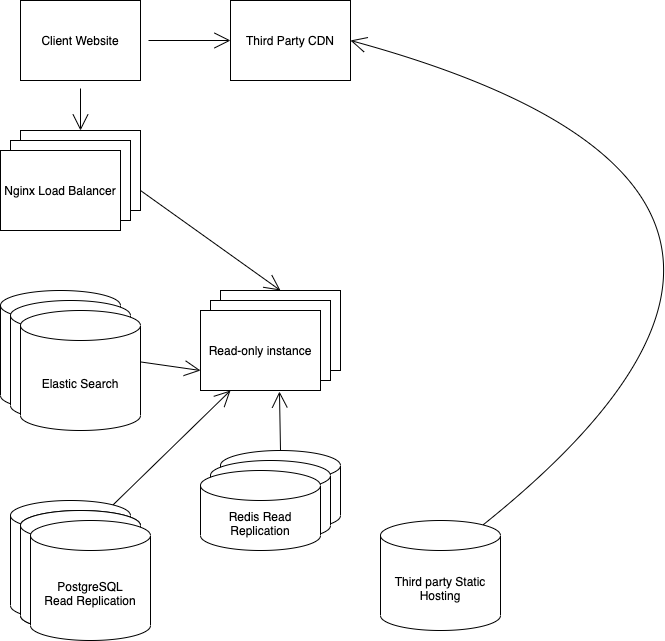

The diagram above was exported from draw.io. Its source (the exported page's mxGraphModel, read from the mxfile embedded in the PNG):
<mxGraphModel dx="1426" dy="744" grid="1" gridSize="10" guides="1" tooltips="1" connect="1" arrows="1" fold="1" page="1" pageScale="1" pageWidth="827" pageHeight="1169" math="0" shadow="0">
  <root>
    <mxCell id="0" />
    <mxCell id="1" parent="0" />
    <mxCell id="2CRp1B0o3a5YL8k344Qp-1" style="edgeStyle=none;curved=1;rounded=0;orthogonalLoop=1;jettySize=auto;html=1;entryX=0.5;entryY=0;entryDx=0;entryDy=0;endArrow=open;startSize=14;endSize=14;sourcePerimeterSpacing=8;targetPerimeterSpacing=8;" parent="1" source="2CRp1B0o3a5YL8k344Qp-3" target="2CRp1B0o3a5YL8k344Qp-7" edge="1">
      <mxGeometry relative="1" as="geometry" />
    </mxCell>
    <mxCell id="qDj4sVusDRiETrM3uN91-7" style="edgeStyle=none;curved=1;rounded=0;orthogonalLoop=1;jettySize=auto;html=1;entryX=0;entryY=0.5;entryDx=0;entryDy=0;endArrow=open;startSize=14;endSize=14;sourcePerimeterSpacing=8;targetPerimeterSpacing=8;" parent="1" source="2CRp1B0o3a5YL8k344Qp-3" target="qDj4sVusDRiETrM3uN91-4" edge="1">
      <mxGeometry relative="1" as="geometry" />
    </mxCell>
    <mxCell id="2CRp1B0o3a5YL8k344Qp-3" value="Client Website" style="rounded=0;whiteSpace=wrap;html=1;hachureGap=4;pointerEvents=0;" parent="1" vertex="1">
      <mxGeometry x="240" y="70" width="120" height="80" as="geometry" />
    </mxCell>
    <mxCell id="2CRp1B0o3a5YL8k344Qp-5" style="edgeStyle=none;curved=1;rounded=0;orthogonalLoop=1;jettySize=auto;html=1;exitX=1;exitY=0.75;exitDx=0;exitDy=0;entryX=0.5;entryY=0;entryDx=0;entryDy=0;endArrow=open;startSize=14;endSize=14;sourcePerimeterSpacing=8;targetPerimeterSpacing=8;" parent="1" source="2CRp1B0o3a5YL8k344Qp-7" target="2CRp1B0o3a5YL8k344Qp-13" edge="1">
      <mxGeometry relative="1" as="geometry" />
    </mxCell>
    <mxCell id="2CRp1B0o3a5YL8k344Qp-7" value="Load Balancer" style="rounded=0;whiteSpace=wrap;html=1;hachureGap=4;pointerEvents=0;" parent="1" vertex="1">
      <mxGeometry x="240" y="200" width="120" height="80" as="geometry" />
    </mxCell>
    <mxCell id="2CRp1B0o3a5YL8k344Qp-8" value="Load Balancer" style="rounded=0;whiteSpace=wrap;html=1;hachureGap=4;pointerEvents=0;" parent="1" vertex="1">
      <mxGeometry x="230" y="210" width="120" height="80" as="geometry" />
    </mxCell>
    <mxCell id="2CRp1B0o3a5YL8k344Qp-11" value="Nginx Load Balancer" style="rounded=0;whiteSpace=wrap;html=1;hachureGap=4;pointerEvents=0;" parent="1" vertex="1">
      <mxGeometry x="220" y="220" width="120" height="80" as="geometry" />
    </mxCell>
    <mxCell id="2CRp1B0o3a5YL8k344Qp-13" value="Read-only instance" style="rounded=0;whiteSpace=wrap;html=1;hachureGap=4;pointerEvents=0;" parent="1" vertex="1">
      <mxGeometry x="440" y="360" width="120" height="80" as="geometry" />
    </mxCell>
    <mxCell id="2CRp1B0o3a5YL8k344Qp-24" style="edgeStyle=none;curved=1;rounded=0;orthogonalLoop=1;jettySize=auto;html=1;entryX=0;entryY=0.75;entryDx=0;entryDy=0;endArrow=open;startSize=14;endSize=14;sourcePerimeterSpacing=8;targetPerimeterSpacing=8;" parent="1" source="2CRp1B0o3a5YL8k344Qp-25" target="2CRp1B0o3a5YL8k344Qp-34" edge="1">
      <mxGeometry relative="1" as="geometry" />
    </mxCell>
    <mxCell id="2CRp1B0o3a5YL8k344Qp-25" value="Elastic Search" style="shape=cylinder3;whiteSpace=wrap;html=1;boundedLbl=1;backgroundOutline=1;size=15;hachureGap=4;pointerEvents=0;" parent="1" vertex="1">
      <mxGeometry x="220" y="360" width="120" height="120" as="geometry" />
    </mxCell>
    <mxCell id="2CRp1B0o3a5YL8k344Qp-28" style="edgeStyle=none;curved=1;rounded=0;orthogonalLoop=1;jettySize=auto;html=1;entryX=0.25;entryY=1;entryDx=0;entryDy=0;endArrow=open;startSize=14;endSize=14;sourcePerimeterSpacing=8;targetPerimeterSpacing=8;exitX=0.855;exitY=0;exitDx=0;exitDy=4.35;exitPerimeter=0;" parent="1" source="2CRp1B0o3a5YL8k344Qp-29" target="2CRp1B0o3a5YL8k344Qp-34" edge="1">
      <mxGeometry relative="1" as="geometry" />
    </mxCell>
    <mxCell id="2CRp1B0o3a5YL8k344Qp-29" value="PostgreSQL&lt;br&gt;Read Replication" style="shape=cylinder3;whiteSpace=wrap;html=1;boundedLbl=1;backgroundOutline=1;size=15;hachureGap=4;pointerEvents=0;" parent="1" vertex="1">
      <mxGeometry x="230" y="570" width="120" height="120" as="geometry" />
    </mxCell>
    <mxCell id="2CRp1B0o3a5YL8k344Qp-30" value="PostgreSQL&lt;br&gt;Read Replication" style="shape=cylinder3;whiteSpace=wrap;html=1;boundedLbl=1;backgroundOutline=1;size=15;hachureGap=4;pointerEvents=0;" parent="1" vertex="1">
      <mxGeometry x="240" y="580" width="120" height="120" as="geometry" />
    </mxCell>
    <mxCell id="2CRp1B0o3a5YL8k344Qp-31" value="PostgreSQL&lt;br&gt;Read Replication" style="shape=cylinder3;whiteSpace=wrap;html=1;boundedLbl=1;backgroundOutline=1;size=15;hachureGap=4;pointerEvents=0;" parent="1" vertex="1">
      <mxGeometry x="240" y="580" width="120" height="120" as="geometry" />
    </mxCell>
    <mxCell id="2CRp1B0o3a5YL8k344Qp-32" value="PostgreSQL&lt;br&gt;Read Replication" style="shape=cylinder3;whiteSpace=wrap;html=1;boundedLbl=1;backgroundOutline=1;size=15;hachureGap=4;pointerEvents=0;" parent="1" vertex="1">
      <mxGeometry x="250" y="590" width="120" height="120" as="geometry" />
    </mxCell>
    <mxCell id="2CRp1B0o3a5YL8k344Qp-33" value="Read-only instance" style="rounded=0;whiteSpace=wrap;html=1;hachureGap=4;pointerEvents=0;" parent="1" vertex="1">
      <mxGeometry x="430" y="370" width="120" height="80" as="geometry" />
    </mxCell>
    <mxCell id="2CRp1B0o3a5YL8k344Qp-34" value="Read-only instance" style="rounded=0;whiteSpace=wrap;html=1;hachureGap=4;pointerEvents=0;" parent="1" vertex="1">
      <mxGeometry x="420" y="380" width="120" height="80" as="geometry" />
    </mxCell>
    <mxCell id="2CRp1B0o3a5YL8k344Qp-42" style="edgeStyle=none;curved=1;rounded=0;orthogonalLoop=1;jettySize=auto;html=1;entryX=0.658;entryY=1.013;entryDx=0;entryDy=0;entryPerimeter=0;endArrow=open;startSize=14;endSize=14;sourcePerimeterSpacing=8;targetPerimeterSpacing=8;exitX=0.5;exitY=0;exitDx=0;exitDy=0;exitPerimeter=0;" parent="1" source="2CRp1B0o3a5YL8k344Qp-43" target="2CRp1B0o3a5YL8k344Qp-34" edge="1">
      <mxGeometry relative="1" as="geometry" />
    </mxCell>
    <mxCell id="2CRp1B0o3a5YL8k344Qp-43" value="Memory Cache" style="shape=cylinder3;whiteSpace=wrap;html=1;boundedLbl=1;backgroundOutline=1;size=15;hachureGap=4;pointerEvents=0;" parent="1" vertex="1">
      <mxGeometry x="440" y="520" width="120" height="80" as="geometry" />
    </mxCell>
    <mxCell id="2CRp1B0o3a5YL8k344Qp-44" value="Memory Cache" style="shape=cylinder3;whiteSpace=wrap;html=1;boundedLbl=1;backgroundOutline=1;size=15;hachureGap=4;pointerEvents=0;" parent="1" vertex="1">
      <mxGeometry x="430" y="530" width="120" height="80" as="geometry" />
    </mxCell>
    <mxCell id="2CRp1B0o3a5YL8k344Qp-45" value="Redis Read Replication" style="shape=cylinder3;whiteSpace=wrap;html=1;boundedLbl=1;backgroundOutline=1;size=15;hachureGap=4;pointerEvents=0;" parent="1" vertex="1">
      <mxGeometry x="420" y="540" width="120" height="80" as="geometry" />
    </mxCell>
    <mxCell id="2CRp1B0o3a5YL8k344Qp-49" value="Elastic Search" style="shape=cylinder3;whiteSpace=wrap;html=1;boundedLbl=1;backgroundOutline=1;size=15;hachureGap=4;pointerEvents=0;" parent="1" vertex="1">
      <mxGeometry x="230" y="370" width="120" height="120" as="geometry" />
    </mxCell>
    <mxCell id="2CRp1B0o3a5YL8k344Qp-50" value="Elastic Search" style="shape=cylinder3;whiteSpace=wrap;html=1;boundedLbl=1;backgroundOutline=1;size=15;hachureGap=4;pointerEvents=0;" parent="1" vertex="1">
      <mxGeometry x="240" y="380" width="120" height="120" as="geometry" />
    </mxCell>
    <mxCell id="qDj4sVusDRiETrM3uN91-4" value="Third Party CDN" style="rounded=0;whiteSpace=wrap;html=1;hachureGap=4;pointerEvents=0;" parent="1" vertex="1">
      <mxGeometry x="450" y="70" width="120" height="80" as="geometry" />
    </mxCell>
    <mxCell id="qDj4sVusDRiETrM3uN91-5" style="edgeStyle=none;curved=1;rounded=0;orthogonalLoop=1;jettySize=auto;html=1;entryX=1;entryY=0.5;entryDx=0;entryDy=0;endArrow=open;startSize=14;endSize=14;sourcePerimeterSpacing=8;targetPerimeterSpacing=8;exitX=0.855;exitY=0;exitDx=0;exitDy=4.35;exitPerimeter=0;" parent="1" source="qDj4sVusDRiETrM3uN91-6" target="qDj4sVusDRiETrM3uN91-4" edge="1">
      <mxGeometry relative="1" as="geometry">
        <Array as="points">
          <mxPoint x="1120" y="260" />
        </Array>
      </mxGeometry>
    </mxCell>
    <mxCell id="qDj4sVusDRiETrM3uN91-6" value="Third party Static Hosting" style="shape=cylinder3;whiteSpace=wrap;html=1;boundedLbl=1;backgroundOutline=1;size=15;hachureGap=4;pointerEvents=0;" parent="1" vertex="1">
      <mxGeometry x="600" y="590" width="120" height="110" as="geometry" />
    </mxCell>
  </root>
</mxGraphModel>